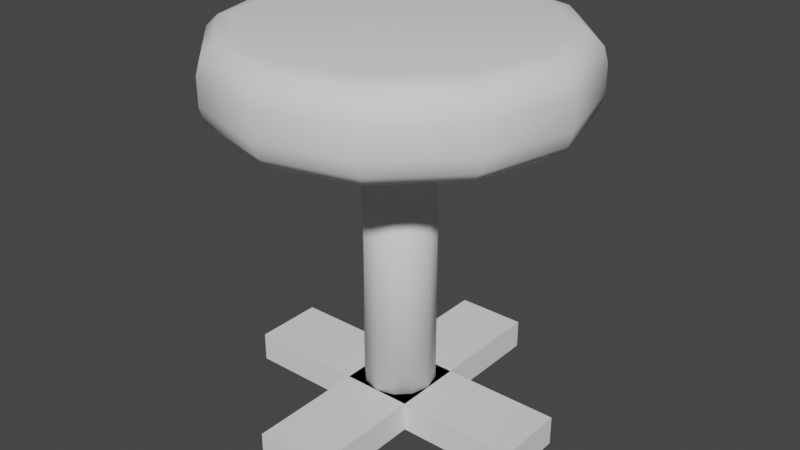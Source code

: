 # Source: Stool.blend  (saved by Blender 3.3.6; exported with 4.5.12 LTS)
import bpy
from mathutils import Matrix  # noqa: F401  (used for matrix-valued properties, if any)

bpy.ops.wm.read_factory_settings(use_empty=True)
scene = bpy.context.scene
scene.name = 'Scene'

# ---- collections
col_collection = bpy.data.collections.new('Collection'); scene.collection.children.link(col_collection)

# ---- world
world_world = bpy.data.worlds.new('World'); scene.world = world_world
world_world.use_nodes = True; world_world.node_tree.nodes.clear()
_N = world_world.node_tree.nodes; _L = world_world.node_tree.links
n0 = _N.new('ShaderNodeOutputWorld'); n0.name = 'World Output'; n0.location = (300, 300)
n1 = _N.new('ShaderNodeBackground'); n1.name = 'Background'; n1.location = (10, 300)
n1.inputs[0].default_value = (0.05088, 0.05088, 0.05088, 1.0)
_L.new(n1.outputs[0], n0.inputs[0])
n0.is_active_output = True
world_world.color = (0.05088, 0.05088, 0.05088)
world_world.use_sun_shadow = False
world_world.sun_shadow_jitter_overblur = 0.0

# ---- meshes
me_cylinder = bpy.data.meshes.new('Cylinder')
me_cylinder.from_pydata([(-9.313e-10, 0.201, -0.05883), (0.0, 0.2426, -0.01862), (-4.657e-10, 0.2218, -0.05344), (0.0, 0.2371, -0.03872), (9.313e-10, 0.201, 0.05883), (0.0, 0.2426, 0.01862), (4.657e-10, 0.2218, 0.05344), (0.0, 0.2371, 0.03872), (0.1005, 0.1741, -0.05883), (0.1213, 0.2101, -0.01862), (0.1109, 0.1921, -0.05344), (0.1185, 0.2053, -0.03872), (0.1005, 0.1741, 0.05883), (0.1213, 0.2101, 0.01862), (0.1109, 0.1921, 0.05344), (0.1185, 0.2053, 0.03872), (0.1741, 0.1005, -0.05883), (0.2101, 0.1213, -0.01862), (0.1921, 0.1109, -0.05344), (0.2053, 0.1185, -0.03872), (0.1741, 0.1005, 0.05883), (0.2101, 0.1213, 0.01862), (0.1921, 0.1109, 0.05344), (0.2053, 0.1185, 0.03872), (0.201, -2.794e-09, -0.05883), (0.2426, -3.762e-09, -0.01862), (0.2218, -3.26e-09, -0.05344), (0.2371, -3.609e-09, -0.03872), (0.201, -3.725e-09, 0.05883), (0.2426, -3.762e-09, 0.01862), (0.2218, -3.783e-09, 0.05344), (0.2371, -3.783e-09, 0.03872), (0.1741, -0.1005, -0.05883), (0.2101, -0.1213, -0.01862), (0.1921, -0.1109, -0.05344), (0.2053, -0.1185, -0.03872), (0.1741, -0.1005, 0.05883), (0.2101, -0.1213, 0.01862), (0.1921, -0.1109, 0.05344), (0.2053, -0.1185, 0.03872), (0.1005, -0.1741, -0.05883), (0.1213, -0.2101, -0.01862), (0.1109, -0.1921, -0.05344), (0.1185, -0.2053, -0.03872), (0.1005, -0.1741, 0.05883), (0.1213, -0.2101, 0.01862), (0.1109, -0.1921, 0.05344), (0.1185, -0.2053, 0.03872), (9.313e-10, -0.201, -0.05883), (0.0, -0.2426, -0.01862), (4.657e-10, -0.2218, -0.05344), (0.0, -0.2371, -0.03872), (-9.313e-10, -0.201, 0.05883), (0.0, -0.2426, 0.01862), (-4.657e-10, -0.2218, 0.05344), (0.0, -0.2371, 0.03872), (-0.1005, -0.1741, -0.05883), (-0.1213, -0.2101, -0.01862), (-0.1109, -0.1921, -0.05344), (-0.1185, -0.2053, -0.03872), (-0.1005, -0.1741, 0.05883), (-0.1213, -0.2101, 0.01862), (-0.1109, -0.1921, 0.05344), (-0.1185, -0.2053, 0.03872), (-0.1741, -0.1005, -0.05883), (-0.2101, -0.1213, -0.01862), (-0.1921, -0.1109, -0.05344), (-0.2053, -0.1185, -0.03872), (-0.1741, -0.1005, 0.05883), (-0.2101, -0.1213, 0.01862), (-0.1921, -0.1109, 0.05344), (-0.2053, -0.1185, 0.03872), (-0.201, -3.725e-09, -0.05883), (-0.2426, -3.762e-09, -0.01862), (-0.2218, -3.783e-09, -0.05344), (-0.2371, -3.783e-09, -0.03872), (-0.201, -2.794e-09, 0.05883), (-0.2426, -3.762e-09, 0.01862), (-0.2218, -3.26e-09, 0.05344), (-0.2371, -3.609e-09, 0.03872), (-0.1741, 0.1005, -0.05883), (-0.2101, 0.1213, -0.01862), (-0.1921, 0.1109, -0.05344), (-0.2053, 0.1185, -0.03872), (-0.1741, 0.1005, 0.05883), (-0.2101, 0.1213, 0.01862), (-0.1921, 0.1109, 0.05344), (-0.2053, 0.1185, 0.03872), (-0.1005, 0.1741, -0.05883), (-0.1213, 0.2101, -0.01862), (-0.1109, 0.1921, -0.05344), (-0.1185, 0.2053, -0.03872), (-0.1005, 0.1741, 0.05883), (-0.1213, 0.2101, 0.01862), (-0.1109, 0.1921, 0.05344), (-0.1185, 0.2053, 0.03872)], [], [(89, 93, 5, 1), (17, 21, 29, 25), (25, 29, 37, 33), (33, 37, 45, 41), (41, 45, 53, 49), (49, 53, 61, 57), (57, 61, 69, 65), (65, 69, 77, 73), (73, 77, 85, 81), (81, 85, 93, 89), (9, 13, 21, 17), (12, 4, 92, 84, 76, 68, 60, 52, 44, 36, 28, 20), (1, 5, 13, 9), (1, 9, 11, 3), (3, 11, 10, 2), (2, 10, 8, 0), (13, 5, 7, 15), (15, 7, 6, 14), (14, 6, 4, 12), (9, 17, 19, 11), (11, 19, 18, 10), (10, 18, 16, 8), (21, 13, 15, 23), (23, 15, 14, 22), (22, 14, 12, 20), (17, 25, 27, 19), (19, 27, 26, 18), (18, 26, 24, 16), (29, 21, 23, 31), (31, 23, 22, 30), (30, 22, 20, 28), (25, 33, 35, 27), (27, 35, 34, 26), (26, 34, 32, 24), (37, 29, 31, 39), (39, 31, 30, 38), (38, 30, 28, 36), (33, 41, 43, 35), (35, 43, 42, 34), (34, 42, 40, 32), (45, 37, 39, 47), (47, 39, 38, 46), (46, 38, 36, 44), (41, 49, 51, 43), (43, 51, 50, 42), (42, 50, 48, 40), (53, 45, 47, 55), (55, 47, 46, 54), (54, 46, 44, 52), (49, 57, 59, 51), (51, 59, 58, 50), (50, 58, 56, 48), (61, 53, 55, 63), (63, 55, 54, 62), (62, 54, 52, 60), (57, 65, 67, 59), (59, 67, 66, 58), (58, 66, 64, 56), (69, 61, 63, 71), (71, 63, 62, 70), (70, 62, 60, 68), (65, 73, 75, 67), (67, 75, 74, 66), (66, 74, 72, 64), (77, 69, 71, 79), (79, 71, 70, 78), (78, 70, 68, 76), (73, 81, 83, 75), (75, 83, 82, 74), (74, 82, 80, 72), (85, 77, 79, 87), (87, 79, 78, 86), (86, 78, 76, 84), (81, 89, 91, 83), (83, 91, 90, 82), (82, 90, 88, 80), (93, 85, 87, 95), (95, 87, 86, 94), (94, 86, 84, 92), (89, 1, 3, 91), (91, 3, 2, 90), (90, 2, 0, 88), (5, 93, 95, 7), (7, 95, 94, 6), (6, 94, 92, 4), (0, 8, 16, 24, 32, 40, 48, 56, 64, 72, 80, 88)])
me_cylinder.polygons.foreach_set('use_smooth', [True] * 86)
_uv = me_cylinder.uv_layers.new(name='UVMap')
_uv.uv.foreach_set('vector', [0.08333, 0.6709, 0.08333, 0.8291, 7.451e-08, 0.8291, 7.451e-08, 0.6709, 0.8333, 0.6709, 0.8333, 0.8291, 0.75, 0.8291, 0.75, 0.6709, 0.75, 0.6709, 0.75, 0.8291, 0.6667, 0.8291, 0.6667, 0.6709, 0.6667, 0.6709, 0.6667, 0.8291, 0.5833, 0.8291, 0.5833, 0.6709, 0.5833, 0.6709, 0.5833, 0.8291, 0.5, 0.8291, 0.5, 0.6709, 0.5, 0.6709, 0.5, 0.8291, 0.4167, 0.8291, 0.4167, 0.6709, 0.4167, 0.6709, 0.4167, 0.8291, 0.3333, 0.8291, 0.3333, 0.6709, 0.3333, 0.6709, 0.3333, 0.8291, 0.25, 0.8291, 0.25, 0.6709, 0.25, 0.6709, 0.25, 0.8291, 0.1667, 0.8291, 0.1667, 0.6709, 0.1667, 0.6709, 0.1667, 0.8291, 0.08333, 0.8291, 0.08333, 0.6709, 0.9167, 0.6709, 0.9167, 0.8291, 0.8333, 0.8291, 0.8333, 0.6709, 0.3494, 0.4222, 0.25, 0.4488, 0.1506, 0.4222, 0.07782, 0.3494, 0.05118, 0.25, 0.07782, 0.1506, 0.1506, 0.07782, 0.25, 0.05118, 0.3494, 0.07782, 0.4222, 0.1506, 0.4488, 0.25, 0.4222, 0.3494, 1.0, 0.6709, 1.0, 0.8291, 0.9167, 0.8291, 0.9167, 0.6709, 1.0, 0.6709, 0.9167, 0.6709, 0.9176, 0.5, 0.999, 0.5, 0.7514, 0.4896, 0.8686, 0.4582, 0.8597, 0.44, 0.75, 0.4694, 0.75, 0.4694, 0.8597, 0.44, 0.8494, 0.4222, 0.75, 0.4488, 0.9167, 0.8291, 1.0, 0.8291, 0.999, 1.0, 0.9176, 1.0, 0.3686, 0.4582, 0.2514, 0.4896, 0.25, 0.4694, 0.3597, 0.44, 0.3597, 0.44, 0.25, 0.4694, 0.25, 0.4488, 0.3494, 0.4222, 0.9167, 0.6709, 0.8333, 0.6709, 0.8343, 0.5, 0.9157, 0.5, 0.871, 0.4568, 0.9568, 0.371, 0.94, 0.3597, 0.8597, 0.44, 0.8597, 0.44, 0.94, 0.3597, 0.9222, 0.3494, 0.8494, 0.4222, 0.8333, 0.8291, 0.9167, 0.8291, 0.9157, 1.0, 0.8343, 1.0, 0.4568, 0.371, 0.371, 0.4568, 0.3597, 0.44, 0.44, 0.3597, 0.44, 0.3597, 0.3597, 0.44, 0.3494, 0.4222, 0.4222, 0.3494, 0.8333, 0.6709, 0.75, 0.6709, 0.751, 0.5, 0.8324, 0.5, 0.9582, 0.3686, 0.9896, 0.2514, 0.9694, 0.25, 0.94, 0.3597, 0.94, 0.3597, 0.9694, 0.25, 0.9488, 0.25, 0.9222, 0.3494, 0.75, 0.8291, 0.8333, 0.8291, 0.8324, 1.0, 0.751, 1.0, 0.4896, 0.2514, 0.4582, 0.3686, 0.44, 0.3597, 0.4694, 0.25, 0.4694, 0.25, 0.44, 0.3597, 0.4222, 0.3494, 0.4488, 0.25, 0.75, 0.6709, 0.6667, 0.6709, 0.6676, 0.5, 0.749, 0.5, 0.9896, 0.2486, 0.9582, 0.1314, 0.94, 0.1403, 0.9694, 0.25, 0.9694, 0.25, 0.94, 0.1403, 0.9222, 0.1506, 0.9488, 0.25, 0.6667, 0.8291, 0.75, 0.8291, 0.749, 1.0, 0.6676, 1.0, 0.4582, 0.1314, 0.4896, 0.2486, 0.4694, 0.25, 0.44, 0.1403, 0.44, 0.1403, 0.4694, 0.25, 0.4488, 0.25, 0.4222, 0.1506, 0.6667, 0.6709, 0.5833, 0.6709, 0.5843, 0.5, 0.6657, 0.5, 0.9568, 0.129, 0.871, 0.04316, 0.8597, 0.05999, 0.94, 0.1403, 0.94, 0.1403, 0.8597, 0.05999, 0.8494, 0.07782, 0.9222, 0.1506, 0.5833, 0.8291, 0.6667, 0.8291, 0.6657, 1.0, 0.5843, 1.0, 0.371, 0.04316, 0.4568, 0.129, 0.44, 0.1403, 0.3597, 0.05999, 0.3597, 0.05999, 0.44, 0.1403, 0.4222, 0.1506, 0.3494, 0.07782, 0.5833, 0.6709, 0.5, 0.6709, 0.501, 0.5, 0.5824, 0.5, 0.8686, 0.04178, 0.7514, 0.01037, 0.75, 0.03059, 0.8597, 0.05999, 0.8597, 0.05999, 0.75, 0.03059, 0.75, 0.05118, 0.8494, 0.07782, 0.5, 0.8291, 0.5833, 0.8291, 0.5824, 1.0, 0.501, 1.0, 0.2514, 0.01037, 0.3686, 0.04178, 0.3597, 0.05999, 0.25, 0.03059, 0.25, 0.03059, 0.3597, 0.05999, 0.3494, 0.07782, 0.25, 0.05118, 0.5, 0.6709, 0.4167, 0.6709, 0.4176, 0.5, 0.499, 0.5, 0.7486, 0.01037, 0.6314, 0.04178, 0.6403, 0.05999, 0.75, 0.03059, 0.75, 0.03059, 0.6403, 0.05999, 0.6506, 0.07782, 0.75, 0.05118, 0.4167, 0.8291, 0.5, 0.8291, 0.499, 1.0, 0.4176, 1.0, 0.1314, 0.04178, 0.2486, 0.01037, 0.25, 0.03059, 0.1403, 0.05999, 0.1403, 0.05999, 0.25, 0.03059, 0.25, 0.05118, 0.1506, 0.07782, 0.4167, 0.6709, 0.3333, 0.6709, 0.3343, 0.5, 0.4157, 0.5, 0.629, 0.04316, 0.5432, 0.129, 0.56, 0.1403, 0.6403, 0.05999, 0.6403, 0.05999, 0.56, 0.1403, 0.5778, 0.1506, 0.6506, 0.07782, 0.3333, 0.8291, 0.4167, 0.8291, 0.4157, 1.0, 0.3343, 1.0, 0.04316, 0.129, 0.129, 0.04316, 0.1403, 0.05999, 0.05999, 0.1403, 0.05999, 0.1403, 0.1403, 0.05999, 0.1506, 0.07782, 0.07782, 0.1506, 0.3333, 0.6709, 0.25, 0.6709, 0.251, 0.5, 0.3324, 0.5, 0.5418, 0.1314, 0.5104, 0.2486, 0.5306, 0.25, 0.56, 0.1403, 0.56, 0.1403, 0.5306, 0.25, 0.5512, 0.25, 0.5778, 0.1506, 0.25, 0.8291, 0.3333, 0.8291, 0.3324, 1.0, 0.251, 1.0, 0.01037, 0.2486, 0.04178, 0.1314, 0.05999, 0.1403, 0.03059, 0.25, 0.03059, 0.25, 0.05999, 0.1403, 0.07782, 0.1506, 0.05118, 0.25, 0.25, 0.6709, 0.1667, 0.6709, 0.1676, 0.5, 0.249, 0.5, 0.5104, 0.2514, 0.5418, 0.3686, 0.56, 0.3597, 0.5306, 0.25, 0.5306, 0.25, 0.56, 0.3597, 0.5778, 0.3494, 0.5512, 0.25, 0.1667, 0.8291, 0.25, 0.8291, 0.249, 1.0, 0.1676, 1.0, 0.04178, 0.3686, 0.01037, 0.2514, 0.03059, 0.25, 0.05999, 0.3597, 0.05999, 0.3597, 0.03059, 0.25, 0.05118, 0.25, 0.07782, 0.3494, 0.1667, 0.6709, 0.08333, 0.6709, 0.08429, 0.5, 0.1657, 0.5, 0.5432, 0.371, 0.629, 0.4568, 0.6403, 0.44, 0.56, 0.3597, 0.56, 0.3597, 0.6403, 0.44, 0.6506, 0.4222, 0.5778, 0.3494, 0.08333, 0.8291, 0.1667, 0.8291, 0.1657, 1.0, 0.08429, 1.0, 0.129, 0.4568, 0.04316, 0.371, 0.05999, 0.3597, 0.1403, 0.44, 0.1403, 0.44, 0.05999, 0.3597, 0.07782, 0.3494, 0.1506, 0.4222, 0.08333, 0.6709, 7.451e-08, 0.6709, 0.0009579, 0.5, 0.08238, 0.5, 0.6314, 0.4582, 0.7486, 0.4896, 0.75, 0.4694, 0.6403, 0.44, 0.6403, 0.44, 0.75, 0.4694, 0.75, 0.4488, 0.6506, 0.4222, 7.451e-08, 0.8291, 0.08333, 0.8291, 0.08238, 1.0, 0.0009579, 1.0, 0.2486, 0.4896, 0.1314, 0.4582, 0.1403, 0.44, 0.25, 0.4694, 0.25, 0.4694, 0.1403, 0.44, 0.1506, 0.4222, 0.25, 0.4488, 0.75, 0.4488, 0.8494, 0.4222, 0.9222, 0.3494, 0.9488, 0.25, 0.9222, 0.1506, 0.8494, 0.07782, 0.75, 0.05118, 0.6506, 0.07782, 0.5778, 0.1506, 0.5512, 0.25, 0.5778, 0.3494, 0.6506, 0.4222])
me_cylinder.update()
me_cylinder_001 = bpy.data.meshes.new('Cylinder.001')
me_cylinder_001.from_pydata([(-4.114e-10, 0.049, -0.2198), (-4.114e-10, 0.049, 0.2198), (0.0245, 0.04243, -0.2198), (0.0245, 0.04243, 0.2198), (0.04243, 0.0245, -0.2198), (0.04243, 0.0245, 0.2198), (0.049, -6.369e-09, -0.2198), (0.049, -6.369e-09, 0.2198), (0.04243, -0.0245, -0.2198), (0.04243, -0.0245, 0.2198), (0.0245, -0.04243, -0.2198), (0.0245, -0.04243, 0.2198), (-4.114e-10, -0.049, -0.2198), (-4.114e-10, -0.049, 0.2198), (-0.0245, -0.04243, -0.2198), (-0.0245, -0.04243, 0.2198), (-0.04243, -0.0245, -0.2198), (-0.04243, -0.0245, 0.2198), (-0.049, -6.369e-09, -0.2198), (-0.049, -6.369e-09, 0.2198), (-0.04243, 0.0245, -0.2198), (-0.04243, 0.0245, 0.2198), (-0.0245, 0.04243, -0.2198), (-0.0245, 0.04243, 0.2198)], [], [(0, 1, 3, 2), (2, 3, 5, 4), (4, 5, 7, 6), (6, 7, 9, 8), (8, 9, 11, 10), (10, 11, 13, 12), (12, 13, 15, 14), (14, 15, 17, 16), (16, 17, 19, 18), (18, 19, 21, 20), (3, 1, 23, 21, 19, 17, 15, 13, 11, 9, 7, 5), (20, 21, 23, 22), (22, 23, 1, 0), (0, 2, 4, 6, 8, 10, 12, 14, 16, 18, 20, 22)])
me_cylinder_001.polygons.foreach_set('use_smooth', [True] * 14)
_uv = me_cylinder_001.uv_layers.new(name='UVMap')
_uv.uv.foreach_set('vector', [1.0, 0.5, 1.0, 1.0, 0.9167, 1.0, 0.9167, 0.5, 0.9167, 0.5, 0.9167, 1.0, 0.8333, 1.0, 0.8333, 0.5, 0.8333, 0.5, 0.8333, 1.0, 0.75, 1.0, 0.75, 0.5, 0.75, 0.5, 0.75, 1.0, 0.6667, 1.0, 0.6667, 0.5, 0.6667, 0.5, 0.6667, 1.0, 0.5833, 1.0, 0.5833, 0.5, 0.5833, 0.5, 0.5833, 1.0, 0.5, 1.0, 0.5, 0.5, 0.5, 0.5, 0.5, 1.0, 0.4167, 1.0, 0.4167, 0.5, 0.4167, 0.5, 0.4167, 1.0, 0.3333, 1.0, 0.3333, 0.5, 0.3333, 0.5, 0.3333, 1.0, 0.25, 1.0, 0.25, 0.5, 0.25, 0.5, 0.25, 1.0, 0.1667, 1.0, 0.1667, 0.5, 0.37, 0.4578, 0.25, 0.49, 0.13, 0.4578, 0.04215, 0.37, 0.01, 0.25, 0.04215, 0.13, 0.13, 0.04215, 0.25, 0.01, 0.37, 0.04215, 0.4578, 0.13, 0.49, 0.25, 0.4578, 0.37, 0.1667, 0.5, 0.1667, 1.0, 0.08333, 1.0, 0.08333, 0.5, 0.08333, 0.5, 0.08333, 1.0, 7.451e-08, 1.0, 7.451e-08, 0.5, 0.75, 0.49, 0.87, 0.4578, 0.9578, 0.37, 0.99, 0.25, 0.9578, 0.13, 0.87, 0.04215, 0.75, 0.01, 0.63, 0.04215, 0.5422, 0.13, 0.51, 0.25, 0.5422, 0.37, 0.63, 0.4578])
me_cylinder_001.update()
me_cube_006 = bpy.data.meshes.new('Cube.006')
me_cube_006.from_pydata([(-0.04923, -0.2135, 0.000435), (-0.04923, -0.2135, 0.04159), (-0.04923, 0.2135, 0.000435), (-0.04923, 0.2135, 0.04159), (0.04923, -0.2135, 0.000435), (0.04923, -0.2135, 0.04159), (0.04923, 0.2135, 0.000435), (0.04923, 0.2135, 0.04159)], [], [(0, 1, 3, 2), (2, 3, 7, 6), (6, 7, 5, 4), (4, 5, 1, 0), (2, 6, 4, 0), (7, 3, 1, 5)])
_uv = me_cube_006.uv_layers.new(name='UVMap')
_uv.uv.foreach_set('vector', [0.375, 0.0, 0.625, 0.0, 0.625, 0.25, 0.375, 0.25, 0.375, 0.25, 0.625, 0.25, 0.625, 0.5, 0.375, 0.5, 0.375, 0.5, 0.625, 0.5, 0.625, 0.75, 0.375, 0.75, 0.375, 0.75, 0.625, 0.75, 0.625, 1.0, 0.375, 1.0, 0.125, 0.5, 0.375, 0.5, 0.375, 0.75, 0.125, 0.75, 0.625, 0.5, 0.875, 0.5, 0.875, 0.75, 0.625, 0.75])
me_cube_006.update()

# ---- objects
ob_cylinder = bpy.data.objects.new('Cylinder', me_cylinder)
ob_cylinder_001 = bpy.data.objects.new('Cylinder.001', me_cylinder_001)
ob_cube = bpy.data.objects.new('Cube', me_cube_006)
ob_cube_001 = bpy.data.objects.new('Cube.001', me_cube_006)

# ---- transforms, parenting, visibility, modifiers, constraints
ob_cylinder.location = (0.0, 0.0, 0.4816)
ob_cylinder_001.location = (0.0, 0.0, 0.2215)
ob_cube.location = (0.0, 0.0, 0.0)
_m = ob_cube.modifiers.new('Mirror', 'MIRROR')
_m.use_axis = (False, False, False)
ob_cube_001.location = (0.0, 0.0, 0.0)
ob_cube_001.rotation_euler = (0.0, -0.0, 1.571)
_m = ob_cube_001.modifiers.new('Mirror', 'MIRROR')
_m.use_axis = (False, False, False)

# ---- collection membership
col_collection.objects.link(ob_cylinder)
col_collection.objects.link(ob_cylinder_001)
col_collection.objects.link(ob_cube)
col_collection.objects.link(ob_cube_001)

# ---- scene / render settings (as saved in the file)
scene.frame_start = 1; scene.frame_end = 250; scene.frame_set(1)
scene.render.engine = 'BLENDER_EEVEE_NEXT'
scene.cycles.sampling_pattern = 'TABULATED_SOBOL'
scene.cycles.use_light_tree = False
scene.view_settings.view_transform = 'Filmic'
bpy.context.view_layer.update()

# ---- added for rendering (the .blend has no active camera and no usable light): camera, sun
cam_auto = bpy.data.cameras.new('AutoCamera')
cam_auto.lens = 50.0
cam_auto.sensor_width = 36.0
cam_auto.clip_end = 1000.0
ob_auto_camera = bpy.data.objects.new('AutoCamera', cam_auto)
scene.collection.objects.link(ob_auto_camera)
ob_auto_camera.location = (0.807956, -0.969547, 0.916812)
ob_auto_camera.rotation_euler = (1.09748, -7.21219e-08, 0.694738)
scene.camera = ob_auto_camera
light_auto_sun = bpy.data.lights.new('AutoSun', 'SUN')
light_auto_sun.energy = 3.0
light_auto_sun.angle = 0.0523599
ob_auto_sun = bpy.data.objects.new('AutoSun', light_auto_sun)
scene.collection.objects.link(ob_auto_sun)
ob_auto_sun.rotation_euler = (0.872665, 0.174533, 0.523599)
bpy.context.view_layer.update()

